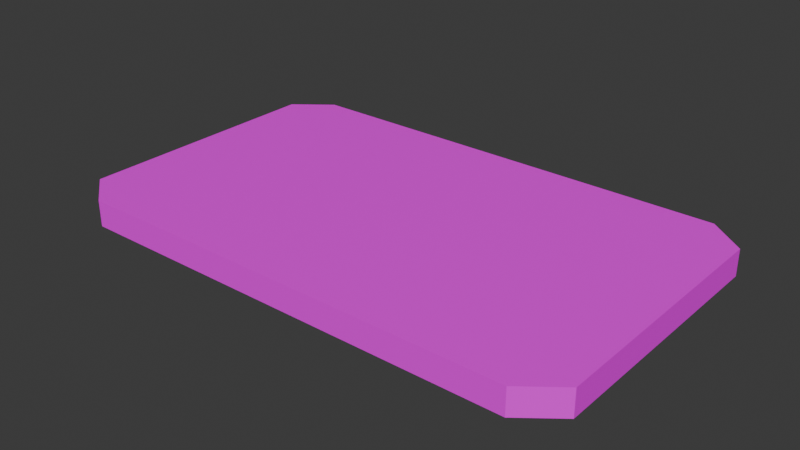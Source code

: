 # Source: GoldBar02.blend  (saved by Blender 4.1.23; exported with 4.5.12 LTS)
import bpy
from mathutils import Matrix  # noqa: F401  (used for matrix-valued properties, if any)

bpy.ops.wm.read_factory_settings(use_empty=True)
scene = bpy.context.scene
scene.name = 'Scene'

# ---- collections
col_collection = bpy.data.collections.new('Collection'); scene.collection.children.link(col_collection)

# ---- images (referenced by path relative to the original .blend; pixels are not part of the script)
import os
ASSET_DIR = os.environ.get("B2B_ASSET_DIR", "")  # directory of the original .blend (textures are referenced by path, not embedded)
HERE = os.path.dirname(os.path.abspath(__file__))  # packed textures are extracted next to this script under _unpacked/

def load_image(name, relpath, width, height, colorspace="sRGB"):
    """Load a texture the original file referenced (path relative to the .blend, or extracted next to this script)."""
    p = next((c for c in (os.path.join(HERE, relpath), os.path.join(ASSET_DIR, relpath)) if relpath and os.path.exists(c)), "")
    if p:
        img = bpy.data.images.load(p, check_existing=True)
        img.name = name
    else:  # same state as the original file: an image datablock whose file is absent (Cycles renders it pink)
        img = bpy.data.images.new(name, width, height)
        img.source = "FILE"
        img.filepath = "//" + (relpath or name)
    img.colorspace_settings.name = colorspace
    return img
img_goldbar02_a_png = load_image('GoldBar02_a.png', 'GoldBar02_a.png', 1024, 1024, 'sRGB')

# ---- materials (node trees are filled in below, after node groups)
mat_material = bpy.data.materials.new('Material')
mat_material.alpha_threshold = 0.0
mat_material.use_transparent_shadow = False
mat_material.roughness = 0.5
mat_material.line_color = (0.0, 0.0, 0.0, 1.0)

# ---- material node trees
mat_material.use_nodes = True; mat_material.node_tree.nodes.clear()
_N = mat_material.node_tree.nodes; _L = mat_material.node_tree.links
n0 = _N.new('ShaderNodeOutputMaterial'); n0.name = 'Material Output'; n0.location = (300, 300)
n1 = _N.new('ShaderNodeBsdfPrincipled'); n1.name = 'Principled BSDF'; n1.location = (10, 300)
n1.inputs[3].default_value = 1.45
n1.inputs[13].default_value = 0.25
n2 = _N.new('ShaderNodeTexImage'); n2.name = 'Image Texture'; n2.location = (-280, 280)
n2.image = img_goldbar02_a_png
n2.interpolation = 'Closest'
_L.new(n1.outputs[0], n0.inputs[0])
_L.new(n2.outputs[0], n1.inputs[0])
n0.is_active_output = True

# ---- world
world_world = bpy.data.worlds.new('World'); scene.world = world_world
world_world.use_nodes = True; world_world.node_tree.nodes.clear()
_N = world_world.node_tree.nodes; _L = world_world.node_tree.links
n0 = _N.new('ShaderNodeOutputWorld'); n0.name = 'World Output'; n0.location = (300, 300)
n1 = _N.new('ShaderNodeBackground'); n1.name = 'Background'; n1.location = (10, 300)
n1.inputs[0].default_value = (0.05088, 0.05088, 0.05088, 1.0)
_L.new(n1.outputs[0], n0.inputs[0])
n0.is_active_output = True
world_world.color = (0.05088, 0.05088, 0.05088)
world_world.use_sun_shadow = False
world_world.sun_shadow_jitter_overblur = 0.0

# ---- meshes
me_cube = bpy.data.meshes.new('Cube')
me_cube.from_pydata([(1.0, 0.489, 0.1), (1.0, 0.489, -1.118e-08), (1.0, -0.489, 0.1), (1.0, -0.489, -1.118e-08), (-1.0, 0.489, 0.1), (-1.0, 0.489, -1.118e-08), (-1.0, -0.489, 0.1), (-1.0, -0.489, -1.118e-08), (0.8583, 0.6, -1.118e-08), (-0.8583, 0.6, -1.118e-08), (0.8583, -0.6, 0.1), (-0.8583, -0.6, 0.1), (-0.8583, -0.6, -1.118e-08), (0.8583, -0.6, -1.118e-08), (-0.8583, 0.6, 0.1), (0.8583, 0.6, 0.1)], [], [(14, 4, 6, 11), (12, 11, 6, 7), (7, 6, 4, 5), (8, 1, 3, 13), (1, 0, 2, 3), (8, 15, 0, 1), (5, 4, 14, 9), (9, 14, 15, 8), (5, 9, 12, 7), (9, 8, 13, 12), (3, 2, 10, 13), (13, 10, 11, 12), (0, 15, 10, 2), (15, 14, 11, 10)])
_uv = me_cube.uv_layers.new(name='UVMap')
_uv.uv.foreach_set('vector', [0.07031, 1.0, 0.0, 0.9375, 0.0, 0.4531, 0.07031, 0.3984, 0.03906, 0.4062, 0.03906, 0.3516, 0.1641, 0.3516, 0.1641, 0.4062, 0.1641, 0.4062, 0.1641, 0.3516, 0.8438, 0.3516, 0.8438, 0.4062, 0.9297, 0.3984, 1.0, 0.4531, 1.0, 0.9375, 0.9297, 1.0, 0.1641, 0.4062, 0.1641, 0.3516, 0.8438, 0.3516, 0.8438, 0.4062, 0.03906, 0.4062, 0.03906, 0.3516, 0.1641, 0.3516, 0.1641, 0.4062, 0.8438, 0.4062, 0.8438, 0.3516, 0.9688, 0.3516, 0.9688, 0.4062, 0.03125, 0.3516, 0.03125, 0.4062, 0.9688, 0.4062, 0.9688, 0.3516, 0.0, 0.4531, 0.07031, 0.3984, 0.07031, 1.0, 0.0, 0.9375, 0.07031, 0.3984, 0.9297, 0.3984, 0.9297, 1.0, 0.07031, 1.0, 0.8438, 0.4062, 0.8438, 0.3516, 0.9688, 0.3516, 0.9688, 0.4062, 0.9688, 0.3516, 0.9688, 0.4062, 0.03125, 0.4062, 0.03125, 0.3516, 1.0, 0.9375, 0.9297, 1.0, 0.9297, 0.3984, 1.0, 0.4531, 0.9297, 1.0, 0.07031, 1.0, 0.07031, 0.3984, 0.9297, 0.3984])
me_cube.materials.append(mat_material)
me_cube.use_mirror_vertex_groups = False
me_cube.update()

# ---- objects
ob_cube = bpy.data.objects.new('Cube', me_cube)

# ---- transforms, parenting, visibility, modifiers, constraints
ob_cube.location = (0.0, 0.0, 0.0)
ob_cube.scale = (0.15, 0.15, 0.15)
ob_cube.lock_rotations_4d = False
ob_cube.empty_display_type = 'ARROWS'
ob_cube.lineart.crease_threshold = 0.0

# ---- collection membership
col_collection.objects.link(ob_cube)

# ---- scene / render settings (as saved in the file)
scene.frame_start = 1; scene.frame_end = 250; scene.frame_set(1)
scene.render.engine = 'BLENDER_EEVEE_NEXT'
scene.cycles.sampling_pattern = 'TABULATED_SOBOL'
scene.eevee.ray_tracing_options.trace_max_roughness = 0.0
bpy.context.view_layer.update()

# ---- added for rendering (the .blend has no active camera and no usable light): camera, sun
cam_auto = bpy.data.cameras.new('AutoCamera')
cam_auto.lens = 50.0
cam_auto.sensor_width = 36.0
cam_auto.clip_end = 1000.0
ob_auto_camera = bpy.data.objects.new('AutoCamera', cam_auto)
scene.collection.objects.link(ob_auto_camera)
ob_auto_camera.location = (0.323994, -0.388793, 0.266695)
ob_auto_camera.rotation_euler = (1.09748, -7.21219e-08, 0.694738)
scene.camera = ob_auto_camera
light_auto_sun = bpy.data.lights.new('AutoSun', 'SUN')
light_auto_sun.energy = 3.0
light_auto_sun.angle = 0.0523599
ob_auto_sun = bpy.data.objects.new('AutoSun', light_auto_sun)
scene.collection.objects.link(ob_auto_sun)
ob_auto_sun.rotation_euler = (0.872665, 0.174533, 0.523599)
bpy.context.view_layer.update()
